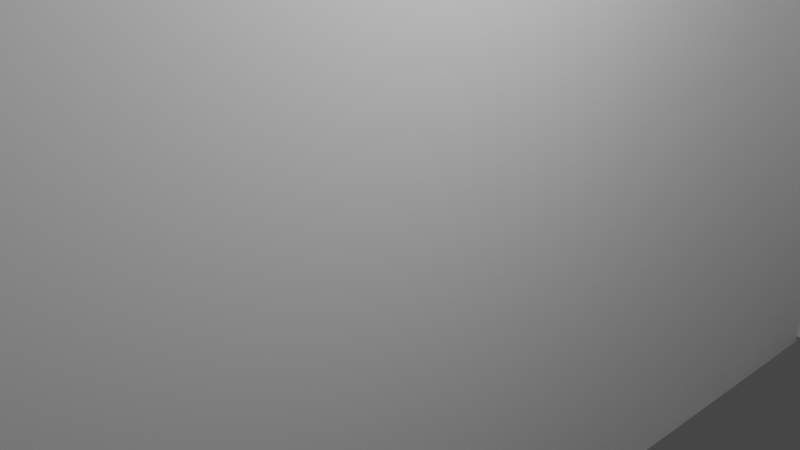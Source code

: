 # Source: gun.blend  (saved by Blender 2.93.21; exported with 4.5.12 LTS)
import bpy
from mathutils import Matrix  # noqa: F401  (used for matrix-valued properties, if any)

bpy.ops.wm.read_factory_settings(use_empty=True)
scene = bpy.context.scene
scene.name = 'Scene'

# ---- collections
col_collection = bpy.data.collections.new('Collection'); scene.collection.children.link(col_collection)

# ---- world
world_world = bpy.data.worlds.new('World'); scene.world = world_world
world_world.use_nodes = True; world_world.node_tree.nodes.clear()
_N = world_world.node_tree.nodes; _L = world_world.node_tree.links
n0 = _N.new('ShaderNodeOutputWorld'); n0.name = 'World Output'; n0.location = (300, 300)
n1 = _N.new('ShaderNodeBackground'); n1.name = 'Background'; n1.location = (10, 300)
n1.inputs[0].default_value = (0.05088, 0.05088, 0.05088, 1.0)
_L.new(n1.outputs[0], n0.inputs[0])
n0.is_active_output = True
world_world.color = (0.05088, 0.05088, 0.05088)
world_world.use_sun_shadow = False
world_world.sun_shadow_jitter_overblur = 0.0

# ---- cameras
cam_camera = bpy.data.cameras.new('Camera')
cam_camera.clip_end = 100.0
cam_camera.ortho_scale = 7.314

# ---- lights
light_light = bpy.data.lights.new('Light', 'POINT')
light_light.transmission_factor = 0.0
light_light.energy = 1000.0
light_light.shadow_soft_size = 0.1
light_light.shadow_maximum_resolution = 0.006
light_light.use_absolute_resolution = True

# ---- meshes
me_cube_001 = bpy.data.meshes.new('Cube.001')
me_cube_001.from_pydata([(-1.0, -1.0, -1.0), (-1.0, -1.0, 1.0), (-1.0, 1.0, -1.0), (-1.0, 1.0, 1.0), (1.0, -1.0, -1.0), (1.0, -1.0, 1.0), (1.0, 1.0, -1.0), (1.0, 1.0, 1.0)], [], [(0, 1, 3, 2), (2, 3, 7, 6), (6, 7, 5, 4), (4, 5, 1, 0), (2, 6, 4, 0), (7, 3, 1, 5)])
_uv = me_cube_001.uv_layers.new(name='UVMap')
_uv.uv.foreach_set('vector', [0.375, 0.0, 0.625, 0.0, 0.625, 0.25, 0.375, 0.25, 0.375, 0.25, 0.625, 0.25, 0.625, 0.5, 0.375, 0.5, 0.375, 0.5, 0.625, 0.5, 0.625, 0.75, 0.375, 0.75, 0.375, 0.75, 0.625, 0.75, 0.625, 1.0, 0.375, 1.0, 0.125, 0.5, 0.375, 0.5, 0.375, 0.75, 0.125, 0.75, 0.625, 0.5, 0.875, 0.5, 0.875, 0.75, 0.625, 0.75])
me_cube_001.use_remesh_fix_poles = True
me_cube_001.use_remesh_preserve_attributes = False
me_cube_001.update()
me_cube_003 = bpy.data.meshes.new('Cube.003')
me_cube_003.from_pydata([(-1.349, -1.933, -1.0), (-1.349, -1.933, 1.0), (-0.9893, 1.029, -1.0), (-0.9893, 1.029, 1.0), (0.6506, -1.933, -1.0), (0.6506, -1.933, 1.0), (1.011, 1.029, -1.0), (1.011, 1.029, 1.0)], [], [(0, 1, 3, 2), (2, 3, 7, 6), (6, 7, 5, 4), (4, 5, 1, 0), (2, 6, 4, 0), (7, 3, 1, 5)])
_uv = me_cube_003.uv_layers.new(name='UVMap')
_uv.uv.foreach_set('vector', [0.375, 0.0, 0.625, 0.0, 0.625, 0.25, 0.375, 0.25, 0.375, 0.25, 0.625, 0.25, 0.625, 0.5, 0.375, 0.5, 0.375, 0.5, 0.625, 0.5, 0.625, 0.75, 0.375, 0.75, 0.375, 0.75, 0.625, 0.75, 0.625, 1.0, 0.375, 1.0, 0.125, 0.5, 0.375, 0.5, 0.375, 0.75, 0.125, 0.75, 0.625, 0.5, 0.875, 0.5, 0.875, 0.75, 0.625, 0.75])
me_cube_003.use_remesh_fix_poles = True
me_cube_003.use_remesh_preserve_attributes = False
me_cube_003.update()

# ---- objects
ob_light = bpy.data.objects.new('Light', light_light)
ob_camera = bpy.data.objects.new('Camera', cam_camera)
ob_cube = bpy.data.objects.new('Cube', me_cube_001)
ob_cube_001 = bpy.data.objects.new('Cube.001', me_cube_003)

# ---- transforms, parenting, visibility, modifiers, constraints
ob_light.location = (4.076, 1.005, 5.904)
ob_light.rotation_euler = (0.6503, 0.05522, 1.866)
ob_light.lock_rotations_4d = False
ob_light.empty_display_type = 'ARROWS'
ob_light.color = (0.0, 0.0, 0.0, 0.0)
ob_light.lineart.crease_threshold = 0.0
ob_camera.location = (7.359, -6.926, 4.958)
ob_camera.rotation_euler = (1.109, 0.0, 0.8149)
ob_camera.lock_rotations_4d = False
ob_camera.empty_display_type = 'ARROWS'
ob_camera.color = (0.0, 0.0, 0.0, 0.0)
ob_camera.display_type = 'WIRE'
ob_camera.lineart.crease_threshold = 0.0
ob_cube.location = (-0.04611, 0.06729, -0.008525)
ob_cube.scale = (0.3417, 8.944, -5.246)
ob_cube_001.location = (8.701, 9.462, 0.0)
ob_cube_001.rotation_euler = (0.0, -0.0, 1.585)
ob_cube_001.scale = (0.3355, 8.78, -5.15)

# ---- collection membership
col_collection.objects.link(ob_light)
col_collection.objects.link(ob_camera)
col_collection.objects.link(ob_cube)
col_collection.objects.link(ob_cube_001)

# ---- scene / render settings (as saved in the file)
scene.camera = ob_camera
scene.frame_start = 1; scene.frame_end = 250; scene.frame_set(0)
scene.render.engine = 'BLENDER_EEVEE_NEXT'
scene.cycles.use_denoising = False
scene.cycles.samples = 128
scene.cycles.sampling_pattern = 'TABULATED_SOBOL'
scene.cycles.use_adaptive_sampling = False
scene.cycles.use_light_tree = False
scene.view_settings.view_transform = 'Filmic'
bpy.context.view_layer.update()
